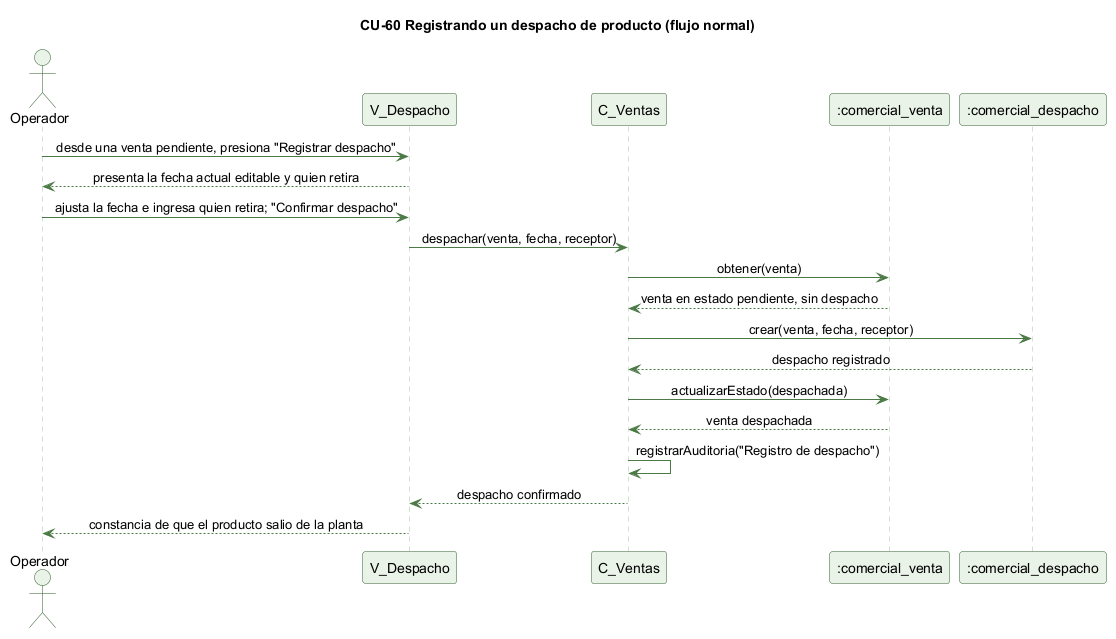

The diagram above was rendered by PlantUML. Its source (embedded in the PNG):
@startuml cu60-despacho-normal
' CU-60 Registrando un despacho de producto - flujo normal
skinparam backgroundColor #FFFFFF
skinparam shadowing false
skinparam defaultFontName Helvetica
skinparam sequenceMessageAlign center
skinparam ParticipantBackgroundColor #EAF3E7
skinparam ParticipantBorderColor #2E5E2A
skinparam ActorBackgroundColor #EAF3E7
skinparam ActorBorderColor #2E5E2A
skinparam sequenceLifeLineBorderColor #9CC49A
skinparam ArrowColor #4B7A46

title CU-60 Registrando un despacho de producto (flujo normal)

actor Operador
participant "V_Despacho" as V
participant "C_Ventas" as C
participant ":comercial_venta" as VT
participant ":comercial_despacho" as D

Operador -> V : desde una venta pendiente, presiona "Registrar despacho"
V --> Operador : presenta la fecha actual editable y quien retira
Operador -> V : ajusta la fecha e ingresa quien retira; "Confirmar despacho"
V -> C : despachar(venta, fecha, receptor)
C -> VT : obtener(venta)
VT --> C : venta en estado pendiente, sin despacho
C -> D : crear(venta, fecha, receptor)
D --> C : despacho registrado
C -> VT : actualizarEstado(despachada)
VT --> C : venta despachada
C -> C : registrarAuditoria("Registro de despacho")
C --> V : despacho confirmado
V --> Operador : constancia de que el producto salio de la planta

@enduml